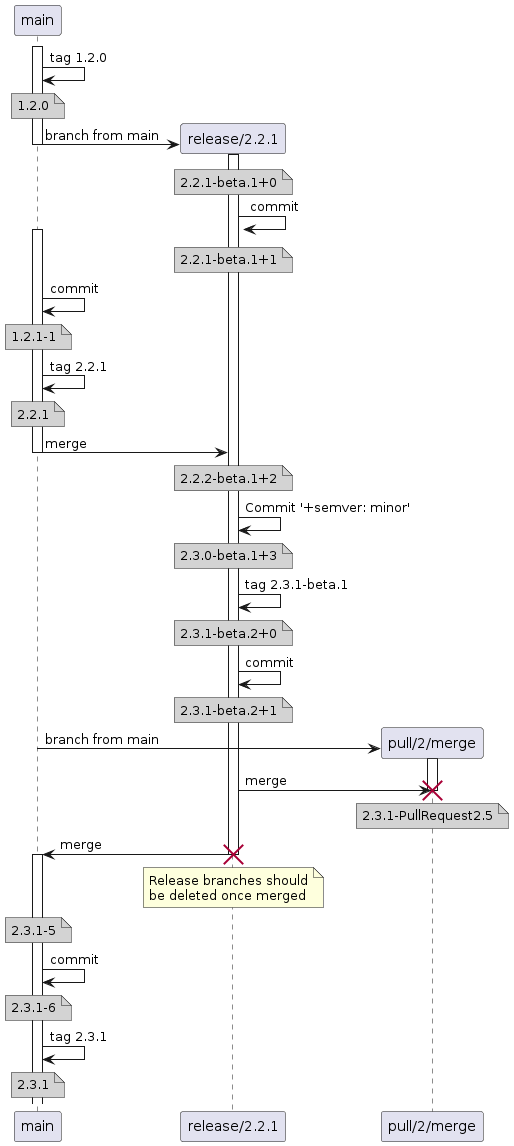

The diagram above was rendered by PlantUML. Its source (embedded in the PNG):
@startuml
activate main
main -> main: tag 1.2.0
note over main #D3D3D3
  1.2.0
end note
create participant "release/2.2.1" as release
main -> release: branch from main
activate release
deactivate main
note over release #D3D3D3
  2.2.1-beta.1+0
end note
release -> release: commit
note over release #D3D3D3
  2.2.1-beta.1+1
end note
activate main
main -> main: commit
note over main #D3D3D3
  1.2.1-1
end note
main -> main: tag 2.2.1
note over main #D3D3D3
  2.2.1
end note
main -> release: merge
deactivate main
note over release #D3D3D3
  2.2.2-beta.1+2
end note
release -> release: Commit '+semver: minor'
note over release #D3D3D3
  2.3.0-beta.1+3
end note
release -> release: tag 2.3.1-beta.1
note over release #D3D3D3
  2.3.1-beta.2+0
end note
release -> release: commit
note over release #D3D3D3
  2.3.1-beta.2+1
end note
create participant "pull/2/merge" as pull
main -> pull: branch from main
activate pull
release -> pull: merge
note over pull #D3D3D3
  2.3.1-PullRequest2.5
end note
destroy pull
release -> main: merge
destroy release
note over release
  Release branches should
  be deleted once merged
end note
note over main #D3D3D3
  2.3.1-5
end note
activate main
main -> main: commit
note over main #D3D3D3
  2.3.1-6
end note
main -> main: tag 2.3.1
note over main #D3D3D3
  2.3.1
end note
@enduml